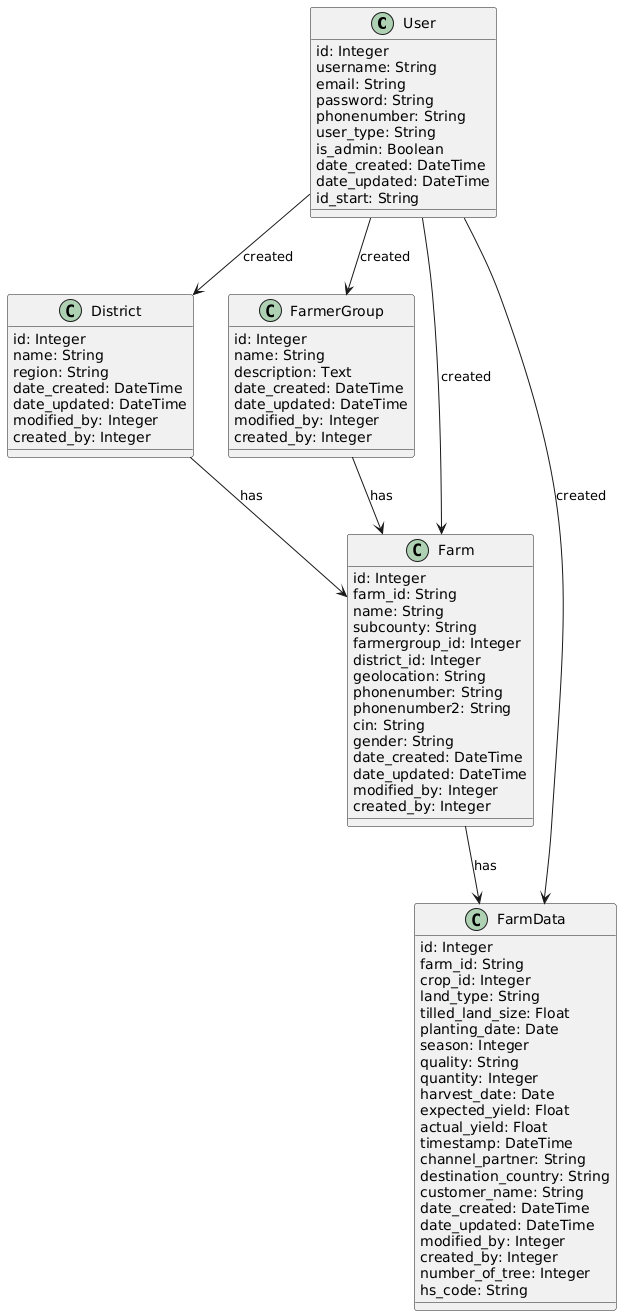

The diagram above was rendered by PlantUML. Its source (embedded in the PNG):
@startuml
class User {
    id: Integer
    username: String
    email: String
    password: String
    phonenumber: String
    user_type: String
    is_admin: Boolean
    date_created: DateTime
    date_updated: DateTime
    id_start: String
}
class District {
    id: Integer
    name: String
    region: String
    date_created: DateTime
    date_updated: DateTime
    modified_by: Integer
    created_by: Integer
}
class FarmerGroup {
    id: Integer
    name: String
    description: Text
    date_created: DateTime
    date_updated: DateTime
    modified_by: Integer
    created_by: Integer
}
class Farm {
    id: Integer
    farm_id: String
    name: String
    subcounty: String
    farmergroup_id: Integer
    district_id: Integer
    geolocation: String
    phonenumber: String
    phonenumber2: String
    cin: String
    gender: String
    date_created: DateTime
    date_updated: DateTime
    modified_by: Integer
    created_by: Integer
}
class FarmData {
    id: Integer
    farm_id: String
    crop_id: Integer
    land_type: String
    tilled_land_size: Float
    planting_date: Date
    season: Integer
    quality: String
    quantity: Integer
    harvest_date: Date
    expected_yield: Float
    actual_yield: Float
    timestamp: DateTime
    channel_partner: String
    destination_country: String
    customer_name: String
    date_created: DateTime
    date_updated: DateTime
    modified_by: Integer
    created_by: Integer
    number_of_tree: Integer
    hs_code: String
}
User --> District : created
User --> FarmerGroup : created
User --> Farm : created
User --> FarmData : created
District --> Farm : has
FarmerGroup --> Farm : has
Farm --> FarmData : has
@enduml